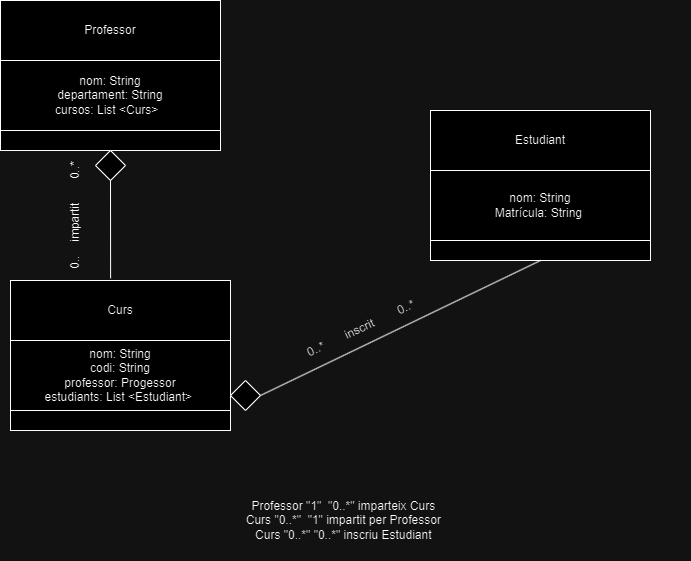

The diagram above was exported from draw.io. Its source (the exported page's mxGraphModel, read from the mxfile embedded in the PNG):
<mxGraphModel dx="1050" dy="572" grid="1" gridSize="10" guides="1" tooltips="1" connect="1" arrows="1" fold="1" page="1" pageScale="1" pageWidth="827" pageHeight="1169" math="0" shadow="0">
  <root>
    <mxCell id="0" />
    <mxCell id="1" parent="0" />
    <mxCell id="L5VbhhVldx6Fv52bFKzy-1" value="Professor" style="rounded=0;whiteSpace=wrap;html=1;" vertex="1" parent="1">
      <mxGeometry x="80" y="80" width="220" height="60" as="geometry" />
    </mxCell>
    <mxCell id="L5VbhhVldx6Fv52bFKzy-2" value="nom: String&lt;div&gt;departament: String&lt;/div&gt;&lt;div&gt;cursos: List&amp;nbsp;&amp;lt;Curs&amp;gt;&amp;nbsp;&amp;nbsp;&lt;/div&gt;" style="rounded=0;whiteSpace=wrap;html=1;" vertex="1" parent="1">
      <mxGeometry x="80" y="140" width="220" height="70" as="geometry" />
    </mxCell>
    <mxCell id="L5VbhhVldx6Fv52bFKzy-3" value="" style="rounded=0;whiteSpace=wrap;html=1;" vertex="1" parent="1">
      <mxGeometry x="80" y="210" width="220" height="20" as="geometry" />
    </mxCell>
    <mxCell id="L5VbhhVldx6Fv52bFKzy-4" value="Curs" style="rounded=0;whiteSpace=wrap;html=1;" vertex="1" parent="1">
      <mxGeometry x="90" y="360" width="220" height="60" as="geometry" />
    </mxCell>
    <mxCell id="L5VbhhVldx6Fv52bFKzy-5" value="nom: String&lt;div&gt;codi: String&lt;/div&gt;&lt;div&gt;professor: Progessor&lt;/div&gt;&lt;div&gt;&lt;span style=&quot;background-color: initial;&quot;&gt;estudiants: List&amp;nbsp;&amp;lt;Estudiant&amp;gt;&lt;/span&gt;&amp;nbsp;&lt;/div&gt;" style="rounded=0;whiteSpace=wrap;html=1;" vertex="1" parent="1">
      <mxGeometry x="90" y="420" width="220" height="70" as="geometry" />
    </mxCell>
    <mxCell id="L5VbhhVldx6Fv52bFKzy-6" value="" style="rounded=0;whiteSpace=wrap;html=1;" vertex="1" parent="1">
      <mxGeometry x="90" y="490" width="220" height="20" as="geometry" />
    </mxCell>
    <mxCell id="L5VbhhVldx6Fv52bFKzy-7" value="Estudiant" style="rounded=0;whiteSpace=wrap;html=1;" vertex="1" parent="1">
      <mxGeometry x="510" y="190" width="220" height="60" as="geometry" />
    </mxCell>
    <mxCell id="L5VbhhVldx6Fv52bFKzy-8" value="nom: String&lt;div&gt;Matrícula: String&lt;span style=&quot;background-color: initial;&quot;&gt;&amp;nbsp;&lt;/span&gt;&lt;/div&gt;" style="rounded=0;whiteSpace=wrap;html=1;" vertex="1" parent="1">
      <mxGeometry x="510" y="250" width="220" height="70" as="geometry" />
    </mxCell>
    <mxCell id="L5VbhhVldx6Fv52bFKzy-9" value="" style="rounded=0;whiteSpace=wrap;html=1;" vertex="1" parent="1">
      <mxGeometry x="510" y="320" width="220" height="20" as="geometry" />
    </mxCell>
    <mxCell id="L5VbhhVldx6Fv52bFKzy-10" value="" style="rhombus;whiteSpace=wrap;html=1;" vertex="1" parent="1">
      <mxGeometry x="310" y="460" width="30" height="30" as="geometry" />
    </mxCell>
    <mxCell id="L5VbhhVldx6Fv52bFKzy-12" value="" style="rhombus;whiteSpace=wrap;html=1;" vertex="1" parent="1">
      <mxGeometry x="175" y="230" width="30" height="30" as="geometry" />
    </mxCell>
    <mxCell id="L5VbhhVldx6Fv52bFKzy-13" value="" style="endArrow=none;html=1;rounded=0;entryX=0.5;entryY=1;entryDx=0;entryDy=0;exitX=1;exitY=0.5;exitDx=0;exitDy=0;" edge="1" parent="1" source="L5VbhhVldx6Fv52bFKzy-10" target="L5VbhhVldx6Fv52bFKzy-9">
      <mxGeometry width="50" height="50" relative="1" as="geometry">
        <mxPoint x="390" y="400" as="sourcePoint" />
        <mxPoint x="440" y="350" as="targetPoint" />
      </mxGeometry>
    </mxCell>
    <mxCell id="L5VbhhVldx6Fv52bFKzy-14" value="" style="endArrow=none;html=1;rounded=0;entryX=0.5;entryY=1;entryDx=0;entryDy=0;exitX=0.455;exitY=-0.037;exitDx=0;exitDy=0;exitPerimeter=0;" edge="1" parent="1" source="L5VbhhVldx6Fv52bFKzy-4" target="L5VbhhVldx6Fv52bFKzy-12">
      <mxGeometry width="50" height="50" relative="1" as="geometry">
        <mxPoint x="350" y="485" as="sourcePoint" />
        <mxPoint x="630" y="350" as="targetPoint" />
      </mxGeometry>
    </mxCell>
    <mxCell id="L5VbhhVldx6Fv52bFKzy-15" value="0..*&amp;nbsp; &amp;nbsp; &amp;nbsp; &amp;nbsp;inscrit&amp;nbsp; &amp;nbsp; &amp;nbsp; &amp;nbsp; 0..*" style="text;html=1;align=center;verticalAlign=middle;whiteSpace=wrap;rounded=0;rotation=-25;" vertex="1" parent="1">
      <mxGeometry x="348.1" y="393.38" width="186" height="30" as="geometry" />
    </mxCell>
    <mxCell id="L5VbhhVldx6Fv52bFKzy-16" value="0..&amp;nbsp; &amp;nbsp; impartit&amp;nbsp; &amp;nbsp; &amp;nbsp; &amp;nbsp;0..*" style="text;html=1;align=center;verticalAlign=middle;whiteSpace=wrap;rounded=0;rotation=-90;" vertex="1" parent="1">
      <mxGeometry x="100" y="280" width="110" height="30" as="geometry" />
    </mxCell>
    <mxCell id="L5VbhhVldx6Fv52bFKzy-17" value="&lt;div&gt;Professor &quot;1&quot;&amp;nbsp; &quot;0..*&quot; imparteix Curs&amp;nbsp;&lt;/div&gt;&lt;div&gt;Curs &quot;0..*&quot;&amp;nbsp; &quot;1&quot;&amp;nbsp;&lt;span style=&quot;background-color: initial;&quot;&gt;impartit per&lt;/span&gt;&lt;span style=&quot;background-color: initial;&quot;&gt;&amp;nbsp;&lt;/span&gt;&lt;span style=&quot;background-color: initial;&quot;&gt;Professor&amp;nbsp;&lt;/span&gt;&lt;/div&gt;&lt;div&gt;Curs &quot;0..*&quot; &quot;0..*&quot;&amp;nbsp;&lt;span style=&quot;background-color: initial;&quot;&gt;inscriu&lt;/span&gt;&lt;span style=&quot;background-color: initial;&quot;&gt;&amp;nbsp;Estudiant&amp;nbsp;&lt;/span&gt;&lt;/div&gt;" style="text;html=1;align=center;verticalAlign=middle;whiteSpace=wrap;rounded=0;" vertex="1" parent="1">
      <mxGeometry x="80" y="560" width="690" height="80" as="geometry" />
    </mxCell>
  </root>
</mxGraphModel>